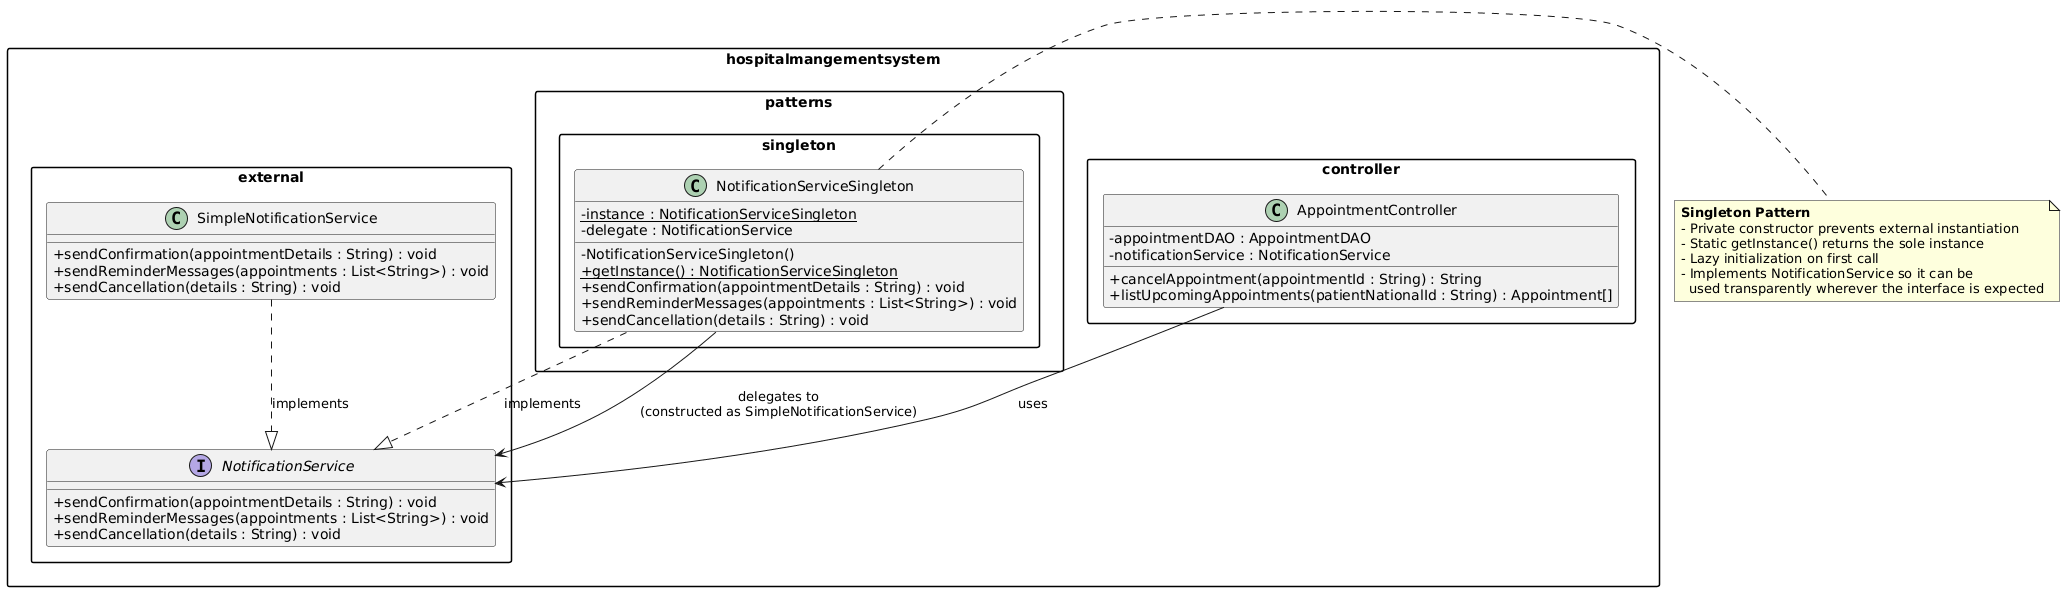

The diagram above was rendered by PlantUML. Its source (embedded in the PNG):
@startuml
skinparam classAttributeIconSize 0
skinparam packageStyle rectangle

package "hospitalmangementsystem.external" {
    interface NotificationService {
        + sendConfirmation(appointmentDetails : String) : void
        + sendReminderMessages(appointments : List<String>) : void
        + sendCancellation(details : String) : void
    }

    class SimpleNotificationService {
        + sendConfirmation(appointmentDetails : String) : void
        + sendReminderMessages(appointments : List<String>) : void
        + sendCancellation(details : String) : void
    }
}

package "hospitalmangementsystem.patterns.singleton" {
    class NotificationServiceSingleton {
        - {static} instance : NotificationServiceSingleton
        - delegate : NotificationService
        - NotificationServiceSingleton()
        + {static} getInstance() : NotificationServiceSingleton
        + sendConfirmation(appointmentDetails : String) : void
        + sendReminderMessages(appointments : List<String>) : void
        + sendCancellation(details : String) : void
    }
}

package "hospitalmangementsystem.controller" {
    class AppointmentController {
        - appointmentDAO : AppointmentDAO
        - notificationService : NotificationService
        + cancelAppointment(appointmentId : String) : String
        + listUpcomingAppointments(patientNationalId : String) : Appointment[]
    }
}

SimpleNotificationService ..|> NotificationService : implements
NotificationServiceSingleton ..|> NotificationService : implements
NotificationServiceSingleton --> NotificationService : "delegates to\n(constructed as SimpleNotificationService)"
AppointmentController --> NotificationService : "uses"

note right of NotificationServiceSingleton
  **Singleton Pattern**
  - Private constructor prevents external instantiation
  - Static getInstance() returns the sole instance
  - Lazy initialization on first call
  - Implements NotificationService so it can be
    used transparently wherever the interface is expected
end note
@enduml